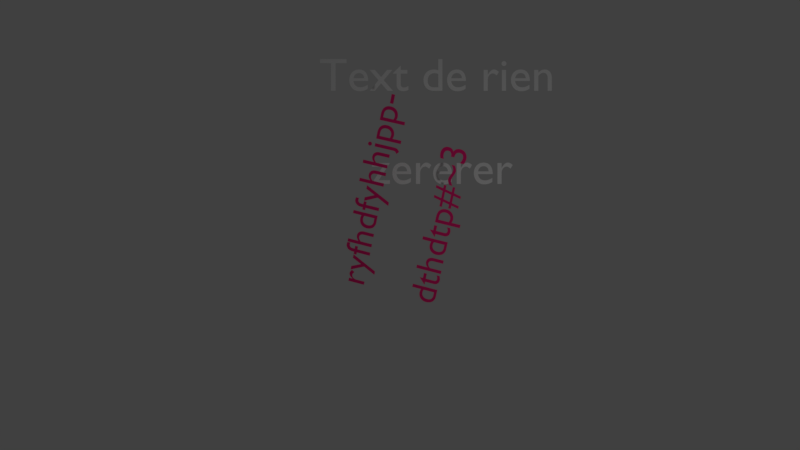 # Source: TextBound.blend  (saved by Blender 2.78.4; exported with 4.5.12 LTS)
import bpy
from mathutils import Matrix  # noqa: F401  (used for matrix-valued properties, if any)

bpy.ops.wm.read_factory_settings(use_empty=True)
scene = bpy.context.scene
scene.name = 'Scene'

# ---- collections
col_collection_1 = bpy.data.collections.new('Collection 1'); scene.collection.children.link(col_collection_1)
col_collection_2 = bpy.data.collections.new('Collection 2'); scene.collection.children.link(col_collection_2)
col_collection_3 = bpy.data.collections.new('Collection 3'); scene.collection.children.link(col_collection_3)
col_collection_3.hide_render = True
col_collection_3.hide_viewport = True

# ---- materials (node trees are filled in below, after node groups)
mat_material_001 = bpy.data.materials.new('Material.001')
mat_material_001.alpha_threshold = 0.0
mat_material_001.use_transparent_shadow = False
mat_material_001.diffuse_color = (0.7985, 0.01595, 0.1743, 1.0)
mat_material_001.roughness = 0.5

# ---- material node trees

# ---- world
world_world = bpy.data.worlds.new('World'); scene.world = world_world
world_world.color = (0.05088, 0.05088, 0.05088)
world_world.use_sun_shadow = False
world_world.sun_shadow_jitter_overblur = 0.0
world_world.cycles.sampling_method = 'MANUAL'

# ---- cameras
cam_camera = bpy.data.cameras.new('Camera')
cam_camera.clip_end = 100.0
cam_camera.lens = 35.0
cam_camera.sensor_width = 32.0
cam_camera.sensor_height = 18.0
cam_camera.ortho_scale = 7.314
cam_camera.dof.focus_distance = 0.0
cam_camera.dof.aperture_fstop = 128.0

# ---- lights
light_lamp = bpy.data.lights.new('Lamp', 'POINT')
light_lamp.transmission_factor = 0.0
light_lamp.cutoff_distance = 30.0
light_lamp.energy = 100.0
light_lamp.shadow_buffer_clip_start = 1.001
light_lamp.shadow_soft_size = 0.1
light_lamp.shadow_maximum_resolution = 0.006
light_lamp.use_absolute_resolution = True

# ---- curves / text
txt_text_001 = bpy.data.curves.new('Text.001', 'FONT')
txt_text_001.dimensions = '2D'
txt_text_001.body = 'Text de rien\n\n    zererer'
txt_text_001.use_path_clamp = True
txt_text_001.bevel_resolution = 0
txt_text_002 = bpy.data.curves.new('Text.002', 'FONT')
txt_text_002.dimensions = '2D'
txt_text_002.body = 'ryfhdfyhhjpp-\n\ndthdtp#~3'
txt_text_002.materials.append(mat_material_001)
txt_text_002.use_path_clamp = True
txt_text_002.bevel_resolution = 0
txt_text_000 = bpy.data.curves.new('Text.000', 'FONT')
txt_text_000.dimensions = '2D'
txt_text_000.body = 'Text de rien\n\nzererer'
txt_text_000.use_path_clamp = True
txt_text_000.bevel_resolution = 0

# ---- objects
ob_lamp = bpy.data.objects.new('Lamp', light_lamp)
ob_camera = bpy.data.objects.new('Camera', cam_camera)
ob_text_003 = bpy.data.objects.new('Text.003', txt_text_001)
ob_text_001 = bpy.data.objects.new('Text.001', txt_text_002)
ob_text_000 = bpy.data.objects.new('Text.000', txt_text_000)

# ---- transforms, parenting, visibility, modifiers, constraints
ob_lamp.location = (4.076, 1.005, 5.904)
ob_lamp.rotation_euler = (0.6503, 0.05522, 1.866)
ob_lamp.lock_rotations_4d = False
ob_lamp.empty_display_type = 'ARROWS'
ob_lamp.color = (0.0, 0.0, 0.0, 0.0)
ob_lamp.lineart.crease_threshold = 0.0
ob_camera.location = (1.734, 1.118, 18.79)
ob_camera.lock_rotations_4d = False
ob_camera.empty_display_type = 'ARROWS'
ob_camera.color = (0.0, 0.0, 0.0, 0.0)
ob_camera.display_type = 'WIRE'
ob_camera.lineart.crease_threshold = 0.0
ob_text_003.location = (0.0, 4.0, 0.0)
ob_text_003.lineart.crease_threshold = 0.0
ob_text_001.location = (0.9489, -0.2178, -0.007578)
ob_text_001.rotation_euler = (-0.1822, -0.2223, 1.368)
ob_text_001.scale = (0.7862, 0.7862, 0.7862)
ob_text_001.color = (1.001, 0.02197, 0.398, 1.0)
ob_text_001.lineart.crease_threshold = 0.0
ob_text_000.location = (0.0, 4.0, 0.0)
ob_text_000.lineart.crease_threshold = 0.0

# ---- collection membership
col_collection_1.objects.link(ob_lamp)
col_collection_1.objects.link(ob_camera)
col_collection_2.objects.link(ob_text_003)
col_collection_2.objects.link(ob_text_001)
col_collection_3.objects.link(ob_text_000)

# ---- scene / render settings (as saved in the file)
scene.camera = ob_camera
scene.frame_start = 1; scene.frame_end = 250; scene.frame_set(4)
scene.render.engine = 'BLENDER_EEVEE_NEXT'
scene.render.resolution_percentage = 50
scene.render.dither_intensity = 0.0
scene.cycles.use_denoising = False
scene.cycles.samples = 128
scene.cycles.sampling_pattern = 'TABULATED_SOBOL'
scene.cycles.use_adaptive_sampling = False
scene.cycles.use_light_tree = False
scene.cycles.blur_glossy = 0.0
scene.cycles.sample_clamp_indirect = 0.0
scene.view_settings.view_transform = 'Standard'
bpy.context.view_layer.update()
